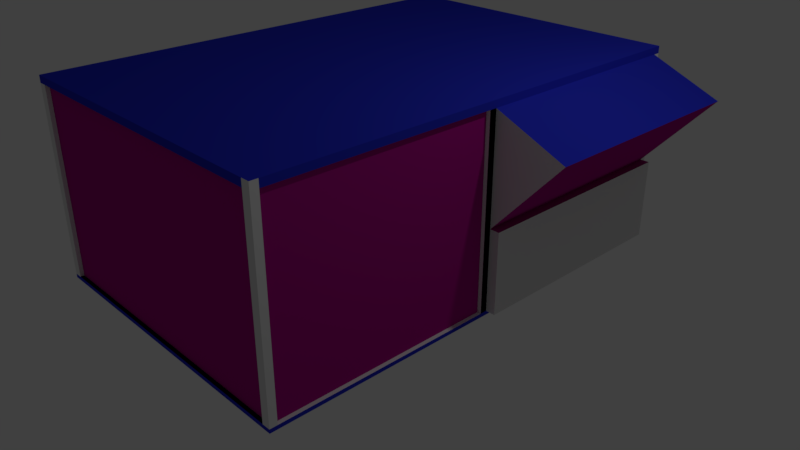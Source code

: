 # Source: AC_house.blend  (saved by Blender 2.78.0; exported with 4.5.12 LTS)
import bpy
from mathutils import Matrix  # noqa: F401  (used for matrix-valued properties, if any)

bpy.ops.wm.read_factory_settings(use_empty=True)
scene = bpy.context.scene
scene.name = 'Scene'

# ---- collections
col_collection_1 = bpy.data.collections.new('Collection 1'); scene.collection.children.link(col_collection_1)

# ---- materials (node trees are filled in below, after node groups)
mat_ac_house = bpy.data.materials.new('AC_house')
mat_ac_house.alpha_threshold = 0.0
mat_ac_house.use_transparent_shadow = False
mat_ac_house.preview_render_type = 'CUBE'
mat_ac_house.roughness = 0.5
mat_ac_house_rust = bpy.data.materials.new('AC+house+rust')
mat_ac_house_rust.alpha_threshold = 0.0
mat_ac_house_rust.use_transparent_shadow = False
mat_ac_house_rust.diffuse_color = (0.02227, 0.03087, 0.5815, 1.0)
mat_ac_house_rust.roughness = 0.5
mat_ac_filter = bpy.data.materials.new('AC_filter')
mat_ac_filter.alpha_threshold = 0.0
mat_ac_filter.use_transparent_shadow = False
mat_ac_filter.diffuse_color = (0.4385, 0.005874, 0.2533, 1.0)
mat_ac_filter.roughness = 0.5

# ---- material node trees

# ---- world
world_world = bpy.data.worlds.new('World'); scene.world = world_world
world_world.color = (0.05088, 0.05088, 0.05088)
world_world.use_sun_shadow = False
world_world.sun_shadow_jitter_overblur = 0.0
world_world.cycles.sampling_method = 'MANUAL'

# ---- cameras
cam_camera = bpy.data.cameras.new('Camera')
cam_camera.clip_end = 100.0
cam_camera.lens = 35.0
cam_camera.sensor_width = 32.0
cam_camera.sensor_height = 18.0
cam_camera.ortho_scale = 7.314
cam_camera.dof.focus_distance = 0.0
cam_camera.dof.aperture_fstop = 128.0

# ---- lights
light_lamp = bpy.data.lights.new('Lamp', 'POINT')
light_lamp.transmission_factor = 0.0
light_lamp.cutoff_distance = 30.0
light_lamp.energy = 100.0
light_lamp.shadow_buffer_clip_start = 1.001
light_lamp.shadow_soft_size = 0.1
light_lamp.shadow_maximum_resolution = 0.006
light_lamp.use_absolute_resolution = True

# ---- meshes
me_cube_002 = bpy.data.meshes.new('Cube.002')
me_cube_002.from_pydata([(-1.0, -1.0, -1.0), (-1.0, -1.0, 1.0), (-1.0, 1.0, -1.0), (-1.0, 1.0, 1.0), (1.0, 1.0, -1.0), (1.0, 1.0, 1.0), (1.0, 0.0, -1.0), (1.0, -0.968, 1.0), (1.0, -0.968, -1.0), (-1.0, -0.03032, 1.0), (-1.0, -0.03032, -1.0), (1.0, -0.03032, 1.0), (0.9466, -1.0, 1.0), (0.9466, -1.0, -1.0), (-0.9466, -1.0, 1.0), (-0.9466, -1.0, -1.0), (-1.0, -1.0, 0.9272), (1.0, -1.0, 0.9272), (1.0, 0.0, 0.9272), (1.0, -0.03032, 0.9272), (-1.0, -0.03032, 0.9272), (0.9466, -1.0, 0.9272), (-0.9466, -1.0, 0.9272), (-0.9466, -0.9833, -1.0), (0.9517, -0.9833, -1.0), (0.9517, -0.9833, 0.9272), (-0.9466, -0.9833, 0.9272), (-0.975, -0.968, -1.0), (-0.975, -0.968, 0.9272), (-0.975, -0.03032, 0.9272), (0.975, -0.968, -1.0), (0.975, -0.03032, -1.0), (1.0, 0.0, -0.1714), (1.0, 1.0, -0.1714), (1.0, 0.9698, -0.1714), (1.0, 0.9698, 0.9272), (1.0, 0.9698, -1.0), (1.452, 0.9698, 0.6279), (1.452, 0.0, 0.6279), (-1.0, 1.0, -1.04), (1.0, 0.9698, -1.04), (0.9466, -1.0, -1.04), (1.0, -1.0, -1.04), (-1.0, 0.0, -1.04), (-1.0, -0.03032, -1.04), (-0.9466, -1.0, -1.04), (1.0, -1.0, -1.0), (1.0, -1.0, 1.0), (1.0, 0.0, 1.0), (-1.0, 0.0, -1.0), (-1.0, 0.0, 1.0), (-1.0, -0.968, 1.0), (-1.0, -0.968, -1.0), (1.0, -0.03032, -1.0), (-0.6031, 1.0, 0.6271), (-0.6031, 1.0, 0.9272), (-0.07716, 1.0, -1.0), (1.0, 1.0, 0.9272), (-1.0, 1.0, 0.9272), (-1.0, 0.0, 0.9272), (1.0, -0.968, 0.9272), (-1.0, -0.968, 0.9272), (-0.6031, 1.0, -1.0), (0.9466, -0.9833, -1.0), (-0.9517, -0.9833, -1.0), (-0.9517, -0.9833, 0.9272), (0.9466, -0.9833, 0.9272), (0.975, -0.968, 0.9272), (0.975, -0.03032, 0.9272), (-0.975, -0.03032, -1.0), (-1.0, 0.0, -0.1714), (-1.0, 1.0, -0.1714), (-1.0, 0.9698, -0.1714), (-1.0, 0.9698, 0.9272), (-1.0, 0.9698, -1.0), (-1.452, 0.9698, 0.6279), (-1.452, 0.0, 0.6279), (1.0, -0.968, -1.04), (1.0, 1.0, -1.04), (-1.0, 0.9698, -1.04), (-0.07716, 1.0, 0.6271), (-1.0, -1.0, -1.04), (1.0, 0.0, -1.04), (1.0, -0.03032, -1.04), (-1.0, -0.968, -1.04), (-0.07716, 1.0, 0.9272), (-0.6031, 1.055, 0.6271), (-0.6031, 1.055, -1.0), (-0.07716, 1.055, 0.6271), (-0.07716, 1.055, -1.0), (1.061, 0.0, -0.1714), (1.061, 0.0, -1.0), (1.061, 0.9698, -0.1714), (1.061, 0.9698, -1.0)], [], [(58, 3, 5, 57, 85, 55), (60, 7, 47, 17), (17, 47, 12, 21), (7, 51, 1, 14, 12, 47), (2, 62, 56, 4, 78, 39), (16, 1, 51, 61), (15, 0, 81, 45), (19, 11, 7, 60), (18, 48, 11, 19), (46, 13, 41, 42), (15, 22, 16, 0), (21, 12, 14, 22), (22, 14, 1, 16), (22, 15, 23, 26), (52, 61, 28, 27), (6, 32, 18, 19, 53), (8, 53, 31, 30), (0, 16, 61, 52), (4, 33, 34, 36), (46, 17, 21, 13), (8, 60, 17, 46), (15, 23, 24, 13), (21, 25, 26, 22), (13, 24, 25, 21), (27, 28, 29, 69), (20, 10, 69, 29), (10, 52, 27, 69), (61, 20, 29, 28), (31, 68, 67, 30), (60, 8, 30, 67), (53, 19, 68, 31), (34, 35, 37), (35, 34, 33, 57), (32, 6, 91, 90), (32, 34, 37, 38), (35, 18, 38, 37), (18, 32, 38), (48, 50, 9, 11), (11, 9, 51, 7), (5, 3, 50, 48), (84, 77, 42, 41, 45, 81), (39, 78, 40, 82, 43), (43, 82, 83, 44), (36, 6, 82, 40), (6, 53, 83, 82), (53, 8, 77, 83), (4, 36, 40, 78), (0, 52, 84, 81), (13, 15, 45, 41), (10, 49, 43, 44), (8, 46, 42, 77), (18, 57, 5, 48), (58, 73, 59, 50, 3), (20, 61, 51, 9), (59, 20, 9, 50), (21, 66, 63, 13), (49, 10, 20, 59, 70), (53, 6, 18, 19), (2, 74, 72, 71), (4, 56, 80, 85, 57), (93, 92, 90, 91), (23, 64, 63, 66, 65, 26), (13, 63, 64, 15), (22, 65, 66, 21), (15, 22, 65, 64), (60, 67, 68, 19), (72, 75, 73), (73, 58, 71, 72), (74, 49, 70, 72), (70, 76, 75, 72), (73, 75, 76, 59), (59, 76, 70), (78, 82, 43, 79, 39), (83, 77, 84, 44), (74, 79, 43, 49), (10, 44, 84, 52), (2, 39, 79, 74), (55, 54, 62, 2, 71, 58), (62, 54, 86, 87), (85, 80, 54, 55), (80, 54, 55, 85), (87, 86, 88, 89), (80, 56, 89, 88), (54, 80, 88, 86), (56, 62, 87, 89), (36, 34, 92, 93), (6, 36, 93, 91), (34, 32, 90, 92)])
me_cube_002.polygons.foreach_set('material_index', [1, 0, 0, 1, 1, 1, 1, 1, 1, 1, 0, 1, 1, 0, 0, 0, 0, 0, 0, 0, 0, 0, 0, 0, 2, 0, 0, 0, 2, 0, 0, 0, 0, 0, 2, 1, 0, 1, 1, 1, 0, 0, 0, 1, 1, 1, 1, 1, 1, 1, 1, 1, 1, 1, 1, 0, 1, 0, 0, 0, 0, 2, 0, 0, 0, 0, 0, 0, 0, 2, 1, 0, 0, 0, 1, 1, 1, 0, 0, 0, 0, 1, 0, 0, 0, 0, 0, 2])
_uv = me_cube_002.uv_layers.new(name='UVMap')
_uv.uv.foreach_set('vector', [0.4641, 0.5157, 0.4641, 0.531, 0.8843, 0.531, 0.8843, 0.5157, 0.658, 0.5157, 0.5475, 0.5157, 0.4708, 0.5157, 0.4708, 0.531, 0.4641, 0.531, 0.4641, 0.5157, 0.4641, 0.5157, 0.4641, 0.531, 0.4528, 0.531, 0.4528, 0.5157, 0.4641, 0.2645, 0.04376, 0.2645, 0.04376, 0.2578, 0.05498, 0.2578, 0.4528, 0.2578, 0.4641, 0.2578, 0.4641, 0.531, 0.5475, 0.531, 0.658, 0.531, 0.8843, 0.531, 0.8843, 0.5226, 0.4641, 0.5226, 0.4641, 0.5157, 0.4641, 0.531, 0.4708, 0.531, 0.4708, 0.5157, 0.4753, 0.531, 0.4641, 0.531, 0.4641, 0.5226, 0.4753, 0.5226, 0.6678, 0.5157, 0.6678, 0.531, 0.4708, 0.531, 0.4708, 0.5157, 0.6742, 0.5157, 0.6742, 0.531, 0.6678, 0.531, 0.6678, 0.5157, 0.4641, 0.531, 0.4528, 0.531, 0.4528, 0.5226, 0.4641, 0.5226, 0.4753, 0.531, 0.4753, 0.936, 0.4641, 0.936, 0.4641, 0.531, 0.8731, 0.5157, 0.8731, 0.531, 0.4753, 0.531, 0.4753, 0.5157, 0.4753, 0.5157, 0.4753, 0.531, 0.4641, 0.531, 0.4641, 0.5157, 0.4641, 0.5157, 0.4641, 0.1107, 0.4676, 0.1107, 0.4676, 0.5157, 0.4641, 0.531, 0.4641, 0.936, 0.4693, 0.936, 0.4693, 0.531, 0.6742, 0.531, 0.6742, 0.7051, 0.6742, 0.936, 0.6678, 0.936, 0.6678, 0.531, 0.4641, 0.2645, 0.4641, 0.4616, 0.4588, 0.4616, 0.4588, 0.2645, 0.4641, 0.531, 0.4641, 0.936, 0.4708, 0.936, 0.4708, 0.531, 0.4641, 0.531, 0.4641, 0.7051, 0.4577, 0.7051, 0.4577, 0.531, 0.4641, 0.531, 0.4641, 0.936, 0.4528, 0.936, 0.4528, 0.531, 0.4708, 0.531, 0.4708, 0.936, 0.4641, 0.936, 0.4641, 0.531, 0.4753, 0.2578, 0.4753, 0.2613, 0.8742, 0.2613, 0.8731, 0.2578, 0.8731, 0.2578, 0.8742, 0.2613, 0.4753, 0.2613, 0.4753, 0.2578, 0.4641, 0.531, 0.4676, 0.531, 0.4676, 0.936, 0.4641, 0.936, 0.4708, 0.531, 0.4708, 0.936, 0.6678, 0.936, 0.6678, 0.531, 0.4641, 0.5157, 0.4641, 0.1107, 0.4693, 0.1107, 0.4693, 0.5157, 0.4641, 0.4616, 0.4641, 0.2645, 0.4693, 0.2645, 0.4693, 0.4616, 0.4641, 0.2645, 0.4641, 0.4616, 0.4693, 0.4616, 0.4693, 0.2645, 0.6678, 0.531, 0.6678, 0.936, 0.4708, 0.936, 0.4708, 0.531, 0.4641, 0.5157, 0.4641, 0.1107, 0.4588, 0.1107, 0.4588, 0.5157, 0.4641, 0.531, 0.4641, 0.936, 0.4588, 0.936, 0.4588, 0.531, 0.4641, 0.2848, 0.4641, 0.5157, 0.559, 0.4528, 0.878, 0.5157, 0.878, 0.2848, 0.8843, 0.2848, 0.8843, 0.5157, 0.6742, 0.7051, 0.6742, 0.531, 0.6742, 0.531, 0.6742, 0.7051, 0.6742, 0.2848, 0.878, 0.2848, 0.878, 0.4528, 0.6742, 0.4528, 0.4641, 0.6718, 0.4641, 0.468, 0.559, 0.468, 0.559, 0.6718, 0.4641, 0.5157, 0.4641, 0.2848, 0.559, 0.4528, 0.4641, 0.468, 0.04376, 0.468, 0.04376, 0.4616, 0.4641, 0.4616, 0.4641, 0.4616, 0.04376, 0.4616, 0.04376, 0.2645, 0.4641, 0.2645, 0.4641, 0.2578, 0.04376, 0.2578, 0.04376, 0.04767, 0.4641, 0.04767, 0.4641, 0.2645, 0.8843, 0.2645, 0.8843, 0.2578, 0.8731, 0.2578, 0.4753, 0.2578, 0.4641, 0.2578, 0.4641, 0.2578, 0.8843, 0.2578, 0.8843, 0.2515, 0.8843, 0.04767, 0.4641, 0.04767, 0.4641, 0.468, 0.8843, 0.468, 0.8843, 0.4616, 0.4641, 0.4616, 0.878, 0.531, 0.6742, 0.531, 0.6742, 0.5226, 0.878, 0.5226, 0.6742, 0.531, 0.6678, 0.531, 0.6678, 0.5226, 0.6742, 0.5226, 0.6678, 0.531, 0.4708, 0.531, 0.4708, 0.5226, 0.6678, 0.5226, 0.4641, 0.531, 0.4577, 0.531, 0.4577, 0.5226, 0.4641, 0.5226, 0.4641, 0.531, 0.4708, 0.531, 0.4708, 0.5226, 0.4641, 0.5226, 0.8731, 0.531, 0.4753, 0.531, 0.4753, 0.5226, 0.8731, 0.5226, 0.6678, 0.531, 0.6742, 0.531, 0.6742, 0.5226, 0.6678, 0.5226, 0.4708, 0.531, 0.4641, 0.531, 0.4641, 0.5226, 0.4708, 0.5226, 0.6742, 0.5157, 0.8843, 0.5157, 0.8843, 0.531, 0.6742, 0.531, 0.4641, 0.5157, 0.4577, 0.5157, 0.2539, 0.5157, 0.2539, 0.531, 0.4641, 0.531, 0.6678, 0.5157, 0.4708, 0.5157, 0.4708, 0.531, 0.6678, 0.531, 0.6742, 0.5157, 0.6678, 0.5157, 0.6678, 0.531, 0.6742, 0.531, 0.4641, 0.5157, 0.4676, 0.5157, 0.4676, 0.1107, 0.4641, 0.1107, 0.6742, 0.531, 0.6678, 0.531, 0.6678, 0.936, 0.6742, 0.936, 0.6742, 0.7051, 0.6678, 0.531, 0.6742, 0.531, 0.6742, 0.936, 0.6678, 0.936, 0.4641, 0.531, 0.4577, 0.531, 0.4577, 0.7051, 0.4641, 0.7051, 0.4641, 0.531, 0.2377, 0.531, 0.2377, 0.8729, 0.2377, 0.936, 0.4641, 0.936, 0.878, 0.531, 0.878, 0.7051, 0.6742, 0.7051, 0.6742, 0.531, 0.4753, 0.531, 0.4742, 0.531, 0.8731, 0.531, 0.8731, 0.936, 0.4742, 0.936, 0.4753, 0.936, 0.8731, 0.2578, 0.8731, 0.2613, 0.4742, 0.2613, 0.4753, 0.2578, 0.4753, 0.2578, 0.4742, 0.2613, 0.8731, 0.2613, 0.8731, 0.2578, 0.4641, 0.531, 0.4641, 0.936, 0.4676, 0.936, 0.4676, 0.531, 0.4641, 0.2645, 0.4588, 0.2645, 0.4588, 0.4616, 0.4641, 0.4616, 0.4641, 0.2848, 0.3691, 0.4528, 0.4641, 0.5157, 0.878, 0.5157, 0.8843, 0.5157, 0.8843, 0.2848, 0.878, 0.2848, 0.878, 0.531, 0.6742, 0.531, 0.6742, 0.7051, 0.878, 0.7051, 0.6742, 0.2848, 0.6742, 0.4528, 0.878, 0.4528, 0.878, 0.2848, 0.4641, 0.6718, 0.3691, 0.6718, 0.3691, 0.468, 0.4641, 0.468, 0.4641, 0.5157, 0.3691, 0.4528, 0.4641, 0.2848, 0.4641, 0.2578, 0.4641, 0.04767, 0.04376, 0.04767, 0.04376, 0.2515, 0.04376, 0.2578, 0.4641, 0.4616, 0.4641, 0.2645, 0.04376, 0.2645, 0.04376, 0.4616, 0.878, 0.531, 0.878, 0.5226, 0.6742, 0.5226, 0.6742, 0.531, 0.6678, 0.531, 0.6678, 0.5226, 0.4708, 0.5226, 0.4708, 0.531, 0.4641, 0.531, 0.4641, 0.5226, 0.4577, 0.5226, 0.4577, 0.531, 0.5475, 0.5157, 0.5475, 0.4526, 0.5475, 0.1107, 0.4641, 0.1107, 0.4641, 0.2848, 0.4641, 0.5157, 0.5475, 0.1107, 0.5475, 0.4526, 0.5475, 0.4526, 0.5475, 0.1107, 0.658, 0.5157, 0.658, 0.4526, 0.5475, 0.4526, 0.5475, 0.5157, 0.658, 0.4526, 0.5475, 0.4526, 0.5475, 0.5157, 0.658, 0.5157, 0.5475, 0.531, 0.5475, 0.8729, 0.658, 0.8729, 0.658, 0.531, 0.2377, 0.8729, 0.2377, 0.531, 0.2377, 0.531, 0.2377, 0.8729, 0.5475, 0.4526, 0.658, 0.4526, 0.658, 0.4526, 0.5475, 0.4526, 0.658, 0.531, 0.5475, 0.531, 0.5475, 0.531, 0.658, 0.531, 0.4577, 0.531, 0.4577, 0.7051, 0.4577, 0.7051, 0.4577, 0.531, 0.6742, 0.531, 0.878, 0.531, 0.878, 0.531, 0.6742, 0.531, 0.878, 0.2848, 0.6742, 0.2848, 0.6742, 0.2848, 0.878, 0.2848])
me_cube_002.materials.append(mat_ac_house)
me_cube_002.materials.append(mat_ac_house_rust)
me_cube_002.materials.append(mat_ac_filter)
me_cube_002.use_remesh_preserve_volume = False
me_cube_002.use_remesh_preserve_attributes = False
me_cube_002.use_mirror_vertex_groups = False
me_cube_002.update()

# ---- objects
ob_cube_002 = bpy.data.objects.new('Cube.002', me_cube_002)
ob_lamp = bpy.data.objects.new('Lamp', light_lamp)
ob_camera = bpy.data.objects.new('Camera', cam_camera)

# ---- transforms, parenting, visibility, modifiers, constraints
ob_cube_002.location = (0.0, 0.0, 1.3)
ob_cube_002.scale = (2.0, 3.0, 1.25)
ob_cube_002.lineart.crease_threshold = 0.0
ob_lamp.location = (4.076, 1.005, 5.904)
ob_lamp.rotation_euler = (0.6503, 0.05522, 1.866)
ob_lamp.lock_rotations_4d = False
ob_lamp.empty_display_type = 'ARROWS'
ob_lamp.color = (0.0, 0.0, 0.0, 0.0)
ob_lamp.lineart.crease_threshold = 0.0
ob_camera.location = (7.481, -6.508, 5.344)
ob_camera.rotation_euler = (1.109, 0.0, 0.8149)
ob_camera.lock_rotations_4d = False
ob_camera.empty_display_type = 'ARROWS'
ob_camera.color = (0.0, 0.0, 0.0, 0.0)
ob_camera.display_type = 'WIRE'
ob_camera.lineart.crease_threshold = 0.0

# ---- collection membership
col_collection_1.objects.link(ob_cube_002)
col_collection_1.objects.link(ob_lamp)
col_collection_1.objects.link(ob_camera)

# ---- scene / render settings (as saved in the file)
scene.camera = ob_camera
scene.frame_start = 1; scene.frame_end = 250; scene.frame_set(1)
scene.render.engine = 'BLENDER_EEVEE_NEXT'
scene.render.resolution_percentage = 50
scene.render.dither_intensity = 0.0
scene.cycles.use_denoising = False
scene.cycles.samples = 128
scene.cycles.sampling_pattern = 'TABULATED_SOBOL'
scene.cycles.light_sampling_threshold = 0.0
scene.cycles.use_adaptive_sampling = False
scene.cycles.use_light_tree = False
scene.cycles.blur_glossy = 0.0
scene.cycles.sample_clamp_indirect = 0.0
scene.view_settings.view_transform = 'Standard'
bpy.context.view_layer.update()
